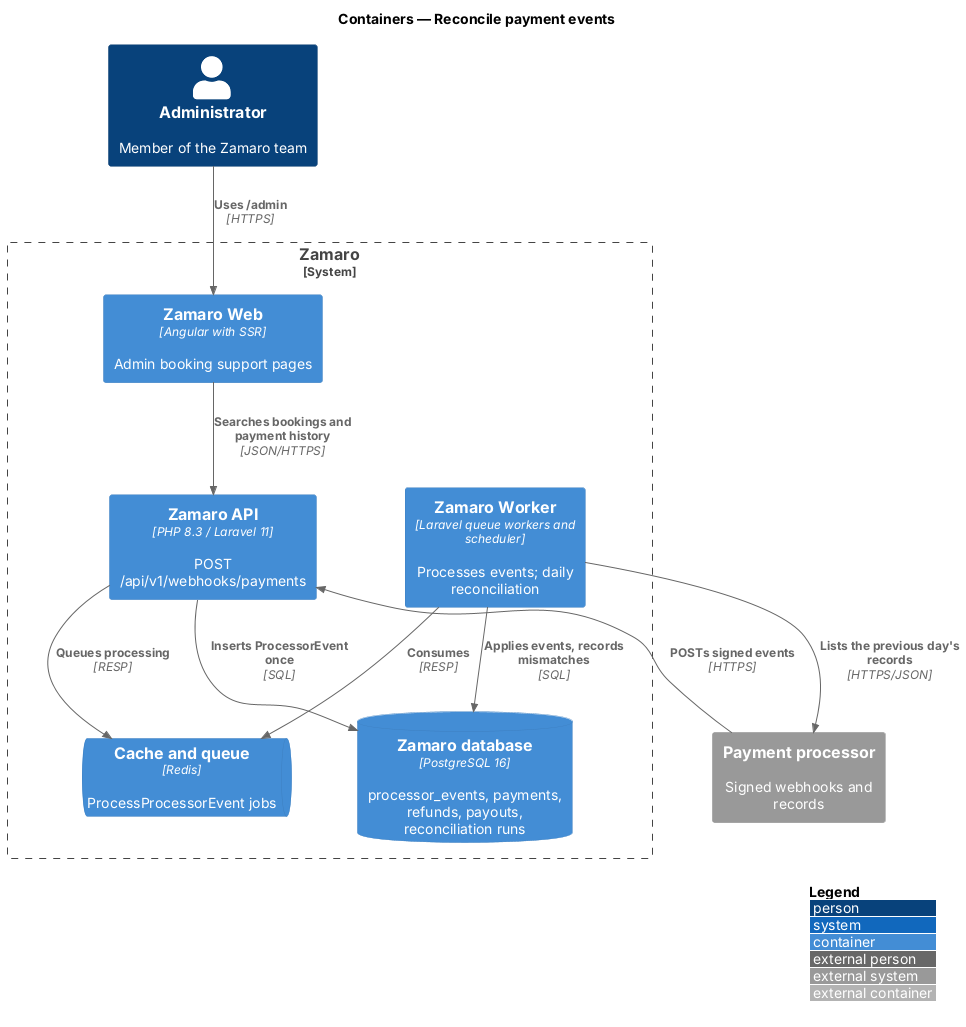

The diagram above was rendered by PlantUML. Its source (embedded in the PNG):
@startuml
!include <C4/C4_Container>
LAYOUT_WITH_LEGEND()
title Containers — Reconcile payment events

Person(admin, "Administrator", "Member of the Zamaro team")
System_Ext(processor, "Payment processor", "Signed webhooks and records")
System_Boundary(zamaro, "Zamaro") {
  Container(web, "Zamaro Web", "Angular with SSR", "Admin booking support pages")
  Container(api, "Zamaro API", "PHP 8.3 / Laravel 11", "POST /api/v1/webhooks/payments")
  Container(worker, "Zamaro Worker", "Laravel queue workers and scheduler", "Processes events; daily reconciliation")
  ContainerDb(db, "Zamaro database", "PostgreSQL 16", "processor_events, payments, refunds, payouts, reconciliation runs")
  ContainerQueue(cache, "Cache and queue", "Redis", "ProcessProcessorEvent jobs")
}
Rel(processor, api, "POSTs signed events", "HTTPS")
Rel(api, db, "Inserts ProcessorEvent once", "SQL")
Rel(api, cache, "Queues processing", "RESP")
Rel(worker, cache, "Consumes", "RESP")
Rel(worker, db, "Applies events, records mismatches", "SQL")
Rel(worker, processor, "Lists the previous day's records", "HTTPS/JSON")
Rel(admin, web, "Uses /admin", "HTTPS")
Rel(web, api, "Searches bookings and payment history", "JSON/HTTPS")
@enduml